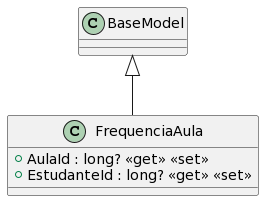

The diagram above was rendered by PlantUML. Its source (embedded in the PNG):
@startuml
class FrequenciaAula {
    + AulaId : long? <<get>> <<set>>
    + EstudanteId : long? <<get>> <<set>>
}
BaseModel <|-- FrequenciaAula
@enduml